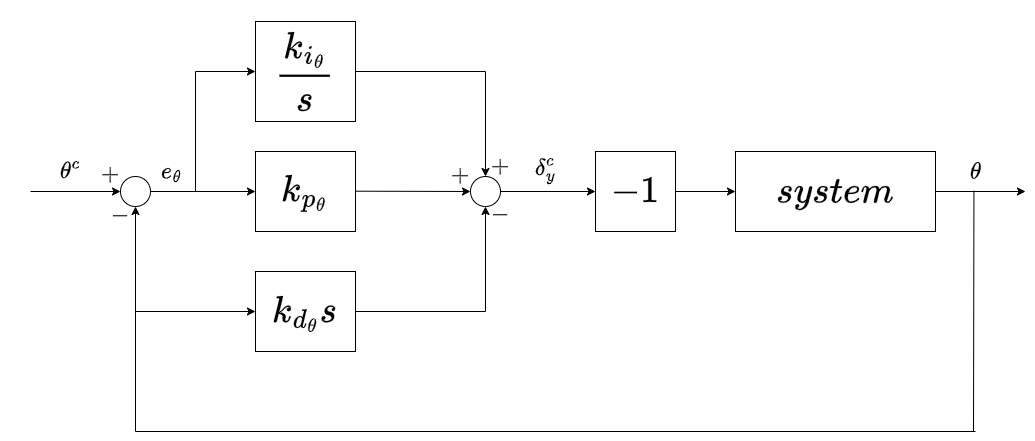

The diagram above was exported from draw.io. Its source (the exported page's mxGraphModel, read from the mxfile embedded in the PNG):
<mxGraphModel dx="1235" dy="628" grid="1" gridSize="10" guides="1" tooltips="1" connect="1" arrows="1" fold="1" page="1" pageScale="1" pageWidth="850" pageHeight="1100" math="1" shadow="0">
  <root>
    <mxCell id="0" />
    <mxCell id="1" parent="0" />
    <mxCell id="0FWVlXni3Xz6CbkggnqY-34" value="&lt;font style=&quot;font-size: 20px;&quot;&gt;$$\theta^c$$&lt;/font&gt;" style="text;html=1;align=center;verticalAlign=middle;resizable=0;points=[];autosize=1;strokeColor=none;fillColor=none;fontSize=20;" parent="1" vertex="1">
      <mxGeometry x="105" y="160" width="140" height="40" as="geometry" />
    </mxCell>
    <mxCell id="0FWVlXni3Xz6CbkggnqY-31" value="&lt;font style=&quot;font-size: 20px;&quot;&gt;$$+$$&lt;br&gt;&lt;/font&gt;" style="text;html=1;align=center;verticalAlign=middle;resizable=0;points=[];autosize=1;strokeColor=none;fillColor=none;" parent="1" vertex="1">
      <mxGeometry x="565" y="166" width="80" height="40" as="geometry" />
    </mxCell>
    <mxCell id="0FWVlXni3Xz6CbkggnqY-29" value="&lt;font style=&quot;font-size: 20px;&quot;&gt;$$+$$&lt;br&gt;&lt;/font&gt;" style="text;html=1;align=center;verticalAlign=middle;resizable=0;points=[];autosize=1;strokeColor=none;fillColor=none;" parent="1" vertex="1">
      <mxGeometry x="175" y="174" width="80" height="40" as="geometry" />
    </mxCell>
    <mxCell id="0FWVlXni3Xz6CbkggnqY-18" value="" style="endArrow=classic;html=1;rounded=0;entryX=0;entryY=0.5;entryDx=0;entryDy=0;exitX=1;exitY=0.5;exitDx=0;exitDy=0;" parent="1" target="0FWVlXni3Xz6CbkggnqY-1" edge="1">
      <mxGeometry width="50" height="50" relative="1" as="geometry">
        <mxPoint x="135" y="200" as="sourcePoint" />
        <mxPoint x="580" y="260" as="targetPoint" />
      </mxGeometry>
    </mxCell>
    <mxCell id="0FWVlXni3Xz6CbkggnqY-32" value="&lt;font style=&quot;font-size: 20px;&quot;&gt;$$+$$&lt;br&gt;&lt;/font&gt;" style="text;html=1;align=center;verticalAlign=middle;resizable=0;points=[];autosize=1;strokeColor=none;fillColor=none;" parent="1" vertex="1">
      <mxGeometry x="525" y="175" width="80" height="40" as="geometry" />
    </mxCell>
    <mxCell id="0FWVlXni3Xz6CbkggnqY-35" value="&lt;font style=&quot;font-size: 20px;&quot;&gt;$$\theta$$&lt;/font&gt;" style="text;html=1;align=center;verticalAlign=middle;resizable=0;points=[];autosize=1;strokeColor=none;fillColor=none;fontSize=20;" parent="1" vertex="1">
      <mxGeometry x="1020" y="160" width="120" height="40" as="geometry" />
    </mxCell>
    <mxCell id="0FWVlXni3Xz6CbkggnqY-38" value="&lt;font style=&quot;font-size: 20px;&quot;&gt;$$\delta^c_y$$&lt;/font&gt;" style="text;html=1;align=center;verticalAlign=middle;resizable=0;points=[];autosize=1;strokeColor=none;fillColor=none;fontSize=20;" parent="1" vertex="1">
      <mxGeometry x="570" y="159" width="160" height="40" as="geometry" />
    </mxCell>
    <mxCell id="0FWVlXni3Xz6CbkggnqY-33" value="&lt;font style=&quot;font-size: 20px;&quot;&gt;$$-$$&lt;br&gt;&lt;/font&gt;" style="text;html=1;align=center;verticalAlign=middle;resizable=0;points=[];autosize=1;strokeColor=none;fillColor=none;" parent="1" vertex="1">
      <mxGeometry x="570" y="214" width="70" height="40" as="geometry" />
    </mxCell>
    <mxCell id="0FWVlXni3Xz6CbkggnqY-37" value="&lt;font style=&quot;font-size: 20px;&quot;&gt;$$e_\theta$$&lt;/font&gt;" style="text;html=1;align=center;verticalAlign=middle;resizable=0;points=[];autosize=1;strokeColor=none;fillColor=none;fontSize=20;" parent="1" vertex="1">
      <mxGeometry x="206" y="160" width="140" height="40" as="geometry" />
    </mxCell>
    <mxCell id="0FWVlXni3Xz6CbkggnqY-1" value="" style="ellipse;whiteSpace=wrap;html=1;aspect=fixed;fillColor=none;" parent="1" vertex="1">
      <mxGeometry x="225" y="185" width="30" height="30" as="geometry" />
    </mxCell>
    <mxCell id="0FWVlXni3Xz6CbkggnqY-3" value="&lt;font style=&quot;font-size: 32px;&quot;&gt;$$k_{p_\theta}$$&lt;/font&gt;" style="rounded=0;whiteSpace=wrap;html=1;fillColor=none;" parent="1" vertex="1">
      <mxGeometry x="360" y="160" width="100" height="80" as="geometry" />
    </mxCell>
    <mxCell id="0FWVlXni3Xz6CbkggnqY-8" value="&lt;font style=&quot;font-size: 32px;&quot;&gt;$$\frac{k_{i_\theta}}{s}$$&lt;/font&gt;" style="rounded=0;whiteSpace=wrap;html=1;fillColor=none;" parent="1" vertex="1">
      <mxGeometry x="360" y="30" width="100" height="100" as="geometry" />
    </mxCell>
    <mxCell id="0FWVlXni3Xz6CbkggnqY-9" value="&lt;font style=&quot;font-size: 32px;&quot;&gt;$$k_{d_\theta}s$$&lt;/font&gt;" style="rounded=0;whiteSpace=wrap;html=1;fillColor=none;" parent="1" vertex="1">
      <mxGeometry x="360" y="280" width="100" height="80" as="geometry" />
    </mxCell>
    <mxCell id="0FWVlXni3Xz6CbkggnqY-10" value="" style="ellipse;whiteSpace=wrap;html=1;aspect=fixed;fillColor=none;" parent="1" vertex="1">
      <mxGeometry x="575" y="185" width="30" height="30" as="geometry" />
    </mxCell>
    <mxCell id="0FWVlXni3Xz6CbkggnqY-11" value="&lt;font style=&quot;font-size: 32px;&quot;&gt;$$system$$&lt;/font&gt;" style="rounded=0;whiteSpace=wrap;html=1;fillColor=none;" parent="1" vertex="1">
      <mxGeometry x="840" y="160" width="200" height="80" as="geometry" />
    </mxCell>
    <mxCell id="0FWVlXni3Xz6CbkggnqY-12" value="" style="endArrow=classic;html=1;rounded=0;exitX=1;exitY=0.5;exitDx=0;exitDy=0;entryX=0;entryY=0.5;entryDx=0;entryDy=0;" parent="1" source="0FWVlXni3Xz6CbkggnqY-1" target="0FWVlXni3Xz6CbkggnqY-3" edge="1">
      <mxGeometry width="50" height="50" relative="1" as="geometry">
        <mxPoint x="420" y="280" as="sourcePoint" />
        <mxPoint x="470" y="230" as="targetPoint" />
      </mxGeometry>
    </mxCell>
    <mxCell id="0FWVlXni3Xz6CbkggnqY-13" value="" style="endArrow=classic;html=1;rounded=0;exitX=1;exitY=0.5;exitDx=0;exitDy=0;entryX=0;entryY=0.5;entryDx=0;entryDy=0;" parent="1" target="0FWVlXni3Xz6CbkggnqY-10" edge="1">
      <mxGeometry width="50" height="50" relative="1" as="geometry">
        <mxPoint x="460" y="199.69" as="sourcePoint" />
        <mxPoint x="560" y="199.69" as="targetPoint" />
      </mxGeometry>
    </mxCell>
    <mxCell id="0FWVlXni3Xz6CbkggnqY-14" value="" style="endArrow=classic;html=1;rounded=0;exitX=1;exitY=0.5;exitDx=0;exitDy=0;entryX=0;entryY=0.5;entryDx=0;entryDy=0;" parent="1" source="0FWVlXni3Xz6CbkggnqY-10" target="wYAr7drwbb6ozaADizUs-1" edge="1">
      <mxGeometry width="50" height="50" relative="1" as="geometry">
        <mxPoint x="470" y="209.69" as="sourcePoint" />
        <mxPoint x="580" y="210" as="targetPoint" />
      </mxGeometry>
    </mxCell>
    <mxCell id="0FWVlXni3Xz6CbkggnqY-15" value="" style="endArrow=none;html=1;rounded=0;" parent="1" edge="1">
      <mxGeometry width="50" height="50" relative="1" as="geometry">
        <mxPoint x="300" y="200" as="sourcePoint" />
        <mxPoint x="300" y="80" as="targetPoint" />
      </mxGeometry>
    </mxCell>
    <mxCell id="0FWVlXni3Xz6CbkggnqY-16" value="" style="endArrow=classic;html=1;rounded=0;entryX=0;entryY=0.5;entryDx=0;entryDy=0;" parent="1" target="0FWVlXni3Xz6CbkggnqY-8" edge="1">
      <mxGeometry width="50" height="50" relative="1" as="geometry">
        <mxPoint x="300" y="80" as="sourcePoint" />
        <mxPoint x="510" y="160" as="targetPoint" />
      </mxGeometry>
    </mxCell>
    <mxCell id="0FWVlXni3Xz6CbkggnqY-19" value="" style="endArrow=classic;html=1;rounded=0;exitX=1;exitY=0.5;exitDx=0;exitDy=0;entryX=0;entryY=0.5;entryDx=0;entryDy=0;" parent="1" source="0FWVlXni3Xz6CbkggnqY-11" edge="1">
      <mxGeometry width="50" height="50" relative="1" as="geometry">
        <mxPoint x="930" y="230" as="sourcePoint" />
        <mxPoint x="1130" y="200" as="targetPoint" />
      </mxGeometry>
    </mxCell>
    <mxCell id="0FWVlXni3Xz6CbkggnqY-20" value="" style="endArrow=none;html=1;rounded=0;entryX=0.487;entryY=0.982;entryDx=0;entryDy=0;entryPerimeter=0;" parent="1" target="0FWVlXni3Xz6CbkggnqY-35" edge="1">
      <mxGeometry width="50" height="50" relative="1" as="geometry">
        <mxPoint x="1078" y="440" as="sourcePoint" />
        <mxPoint x="950" y="200" as="targetPoint" />
      </mxGeometry>
    </mxCell>
    <mxCell id="0FWVlXni3Xz6CbkggnqY-21" value="" style="endArrow=none;html=1;rounded=0;" parent="1" edge="1">
      <mxGeometry width="50" height="50" relative="1" as="geometry">
        <mxPoint x="240" y="440" as="sourcePoint" />
        <mxPoint x="1080" y="440" as="targetPoint" />
      </mxGeometry>
    </mxCell>
    <mxCell id="0FWVlXni3Xz6CbkggnqY-22" value="" style="endArrow=classic;html=1;rounded=0;entryX=0.5;entryY=1;entryDx=0;entryDy=0;" parent="1" target="0FWVlXni3Xz6CbkggnqY-1" edge="1">
      <mxGeometry width="50" height="50" relative="1" as="geometry">
        <mxPoint x="240" y="440" as="sourcePoint" />
        <mxPoint x="580" y="260" as="targetPoint" />
      </mxGeometry>
    </mxCell>
    <mxCell id="0FWVlXni3Xz6CbkggnqY-24" value="" style="endArrow=classic;html=1;rounded=0;entryX=0;entryY=0.5;entryDx=0;entryDy=0;" parent="1" target="0FWVlXni3Xz6CbkggnqY-9" edge="1">
      <mxGeometry width="50" height="50" relative="1" as="geometry">
        <mxPoint x="240" y="320" as="sourcePoint" />
        <mxPoint x="580" y="260" as="targetPoint" />
      </mxGeometry>
    </mxCell>
    <mxCell id="0FWVlXni3Xz6CbkggnqY-25" value="" style="endArrow=none;html=1;rounded=0;exitX=1;exitY=0.5;exitDx=0;exitDy=0;" parent="1" source="0FWVlXni3Xz6CbkggnqY-9" edge="1">
      <mxGeometry width="50" height="50" relative="1" as="geometry">
        <mxPoint x="530" y="310" as="sourcePoint" />
        <mxPoint x="590" y="320" as="targetPoint" />
      </mxGeometry>
    </mxCell>
    <mxCell id="0FWVlXni3Xz6CbkggnqY-26" value="" style="endArrow=none;html=1;rounded=0;entryX=1;entryY=0.5;entryDx=0;entryDy=0;" parent="1" target="0FWVlXni3Xz6CbkggnqY-8" edge="1">
      <mxGeometry width="50" height="50" relative="1" as="geometry">
        <mxPoint x="590" y="80" as="sourcePoint" />
        <mxPoint x="580" y="260" as="targetPoint" />
      </mxGeometry>
    </mxCell>
    <mxCell id="0FWVlXni3Xz6CbkggnqY-27" value="" style="endArrow=classic;html=1;rounded=0;entryX=0.5;entryY=1;entryDx=0;entryDy=0;" parent="1" target="0FWVlXni3Xz6CbkggnqY-10" edge="1">
      <mxGeometry width="50" height="50" relative="1" as="geometry">
        <mxPoint x="590" y="320" as="sourcePoint" />
        <mxPoint x="580" y="260" as="targetPoint" />
      </mxGeometry>
    </mxCell>
    <mxCell id="0FWVlXni3Xz6CbkggnqY-28" value="" style="endArrow=classic;html=1;rounded=0;entryX=0.5;entryY=0;entryDx=0;entryDy=0;" parent="1" target="0FWVlXni3Xz6CbkggnqY-10" edge="1">
      <mxGeometry width="50" height="50" relative="1" as="geometry">
        <mxPoint x="590" y="80" as="sourcePoint" />
        <mxPoint x="580" y="260" as="targetPoint" />
      </mxGeometry>
    </mxCell>
    <mxCell id="0FWVlXni3Xz6CbkggnqY-30" value="&lt;font style=&quot;font-size: 20px;&quot;&gt;$$-$$&lt;br&gt;&lt;/font&gt;" style="text;html=1;align=center;verticalAlign=middle;resizable=0;points=[];autosize=1;strokeColor=none;fillColor=none;" parent="1" vertex="1">
      <mxGeometry x="190" y="215" width="70" height="40" as="geometry" />
    </mxCell>
    <mxCell id="wYAr7drwbb6ozaADizUs-1" value="&lt;font style=&quot;font-size: 32px;&quot;&gt;$$-1$$&lt;/font&gt;" style="rounded=0;whiteSpace=wrap;html=1;fillColor=none;" parent="1" vertex="1">
      <mxGeometry x="700" y="160" width="80" height="80" as="geometry" />
    </mxCell>
    <mxCell id="wYAr7drwbb6ozaADizUs-3" value="" style="endArrow=classic;html=1;rounded=0;exitX=1;exitY=0.5;exitDx=0;exitDy=0;entryX=0;entryY=0.5;entryDx=0;entryDy=0;" parent="1" source="wYAr7drwbb6ozaADizUs-1" target="0FWVlXni3Xz6CbkggnqY-11" edge="1">
      <mxGeometry width="50" height="50" relative="1" as="geometry">
        <mxPoint x="520" y="350" as="sourcePoint" />
        <mxPoint x="570" y="300" as="targetPoint" />
      </mxGeometry>
    </mxCell>
  </root>
</mxGraphModel>